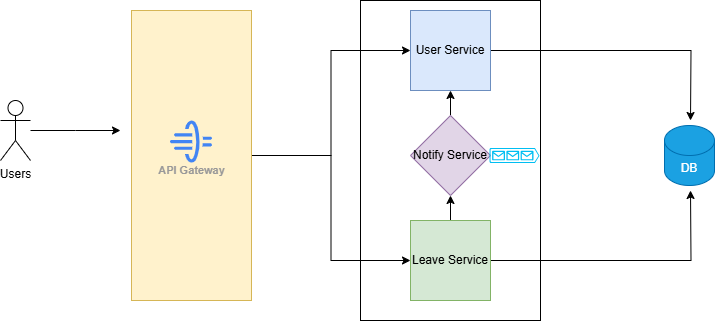

The diagram above was exported from draw.io. Its source (the exported page's mxGraphModel, read from the mxfile embedded in the PNG):
<mxGraphModel dx="1970" dy="434" grid="1" gridSize="10" guides="1" tooltips="1" connect="1" arrows="1" fold="1" page="1" pageScale="1" pageWidth="850" pageHeight="1100" math="0" shadow="0">
  <root>
    <mxCell id="0" />
    <mxCell id="1" parent="0" />
    <mxCell id="r9i5RmeznnZlQhOlYAuz-29" value="" style="rounded=0;whiteSpace=wrap;html=1;" vertex="1" parent="1">
      <mxGeometry x="350" y="120" width="180" height="320" as="geometry" />
    </mxCell>
    <mxCell id="r9i5RmeznnZlQhOlYAuz-21" style="edgeStyle=orthogonalEdgeStyle;rounded=0;orthogonalLoop=1;jettySize=auto;html=1;entryX=0;entryY=0.5;entryDx=0;entryDy=0;" edge="1" parent="1" source="r9i5RmeznnZlQhOlYAuz-10" target="r9i5RmeznnZlQhOlYAuz-14">
      <mxGeometry relative="1" as="geometry" />
    </mxCell>
    <mxCell id="r9i5RmeznnZlQhOlYAuz-23" style="edgeStyle=orthogonalEdgeStyle;rounded=0;orthogonalLoop=1;jettySize=auto;html=1;" edge="1" parent="1" source="r9i5RmeznnZlQhOlYAuz-10" target="r9i5RmeznnZlQhOlYAuz-16">
      <mxGeometry relative="1" as="geometry" />
    </mxCell>
    <mxCell id="r9i5RmeznnZlQhOlYAuz-10" value="" style="rounded=0;whiteSpace=wrap;html=1;fillColor=#fff2cc;strokeColor=#d6b656;" vertex="1" parent="1">
      <mxGeometry x="121" y="130" width="120" height="290" as="geometry" />
    </mxCell>
    <mxCell id="r9i5RmeznnZlQhOlYAuz-8" value="API Gateway" style="sketch=0;html=1;verticalAlign=top;labelPosition=center;verticalLabelPosition=bottom;align=center;spacingTop=-6;fontSize=11;fontStyle=1;fontColor=#999999;shape=image;aspect=fixed;imageAspect=0;image=data:image/svg+xml,(base64 omitted: 2164 chars);" vertex="1" parent="1">
      <mxGeometry x="160" y="240.5" width="42" height="42" as="geometry" />
    </mxCell>
    <mxCell id="r9i5RmeznnZlQhOlYAuz-20" style="edgeStyle=orthogonalEdgeStyle;rounded=0;orthogonalLoop=1;jettySize=auto;html=1;" edge="1" parent="1" source="r9i5RmeznnZlQhOlYAuz-11">
      <mxGeometry relative="1" as="geometry">
        <mxPoint x="110" y="250" as="targetPoint" />
      </mxGeometry>
    </mxCell>
    <mxCell id="r9i5RmeznnZlQhOlYAuz-11" value="Users" style="shape=umlActor;verticalLabelPosition=bottom;verticalAlign=top;html=1;outlineConnect=0;" vertex="1" parent="1">
      <mxGeometry x="-10" y="220" width="30" height="60" as="geometry" />
    </mxCell>
    <mxCell id="r9i5RmeznnZlQhOlYAuz-26" style="edgeStyle=orthogonalEdgeStyle;rounded=0;orthogonalLoop=1;jettySize=auto;html=1;" edge="1" parent="1" source="r9i5RmeznnZlQhOlYAuz-14">
      <mxGeometry relative="1" as="geometry">
        <mxPoint x="680" y="240" as="targetPoint" />
      </mxGeometry>
    </mxCell>
    <mxCell id="r9i5RmeznnZlQhOlYAuz-14" value="User Service" style="whiteSpace=wrap;html=1;aspect=fixed;fillColor=#dae8fc;strokeColor=#6c8ebf;" vertex="1" parent="1">
      <mxGeometry x="400" y="130" width="80" height="80" as="geometry" />
    </mxCell>
    <mxCell id="r9i5RmeznnZlQhOlYAuz-25" style="edgeStyle=orthogonalEdgeStyle;rounded=0;orthogonalLoop=1;jettySize=auto;html=1;" edge="1" parent="1" source="r9i5RmeznnZlQhOlYAuz-16">
      <mxGeometry relative="1" as="geometry">
        <mxPoint x="680" y="310" as="targetPoint" />
      </mxGeometry>
    </mxCell>
    <mxCell id="r9i5RmeznnZlQhOlYAuz-27" value="" style="edgeStyle=orthogonalEdgeStyle;rounded=0;orthogonalLoop=1;jettySize=auto;html=1;" edge="1" parent="1" source="r9i5RmeznnZlQhOlYAuz-16" target="r9i5RmeznnZlQhOlYAuz-17">
      <mxGeometry relative="1" as="geometry" />
    </mxCell>
    <mxCell id="r9i5RmeznnZlQhOlYAuz-16" value="Leave Service" style="whiteSpace=wrap;html=1;aspect=fixed;fillColor=#d5e8d4;strokeColor=#82b366;" vertex="1" parent="1">
      <mxGeometry x="400" y="340" width="80" height="80" as="geometry" />
    </mxCell>
    <mxCell id="r9i5RmeznnZlQhOlYAuz-28" value="" style="edgeStyle=orthogonalEdgeStyle;rounded=0;orthogonalLoop=1;jettySize=auto;html=1;" edge="1" parent="1" source="r9i5RmeznnZlQhOlYAuz-17" target="r9i5RmeznnZlQhOlYAuz-14">
      <mxGeometry relative="1" as="geometry" />
    </mxCell>
    <mxCell id="r9i5RmeznnZlQhOlYAuz-17" value="Notify Service" style="rhombus;whiteSpace=wrap;html=1;fillColor=#e1d5e7;strokeColor=#9673a6;" vertex="1" parent="1">
      <mxGeometry x="400" y="235" width="80" height="80" as="geometry" />
    </mxCell>
    <mxCell id="r9i5RmeznnZlQhOlYAuz-18" value="" style="verticalLabelPosition=bottom;html=1;verticalAlign=top;align=center;strokeColor=none;fillColor=#00BEF2;shape=mxgraph.azure.queue_generic;pointerEvents=1;" vertex="1" parent="1">
      <mxGeometry x="479" y="267.5" width="50" height="15" as="geometry" />
    </mxCell>
    <mxCell id="r9i5RmeznnZlQhOlYAuz-19" value="DB" style="shape=cylinder3;whiteSpace=wrap;html=1;boundedLbl=1;backgroundOutline=1;size=15;fillColor=#1ba1e2;fontColor=#ffffff;strokeColor=#006EAF;" vertex="1" parent="1">
      <mxGeometry x="654" y="245" width="50" height="60" as="geometry" />
    </mxCell>
  </root>
</mxGraphModel>